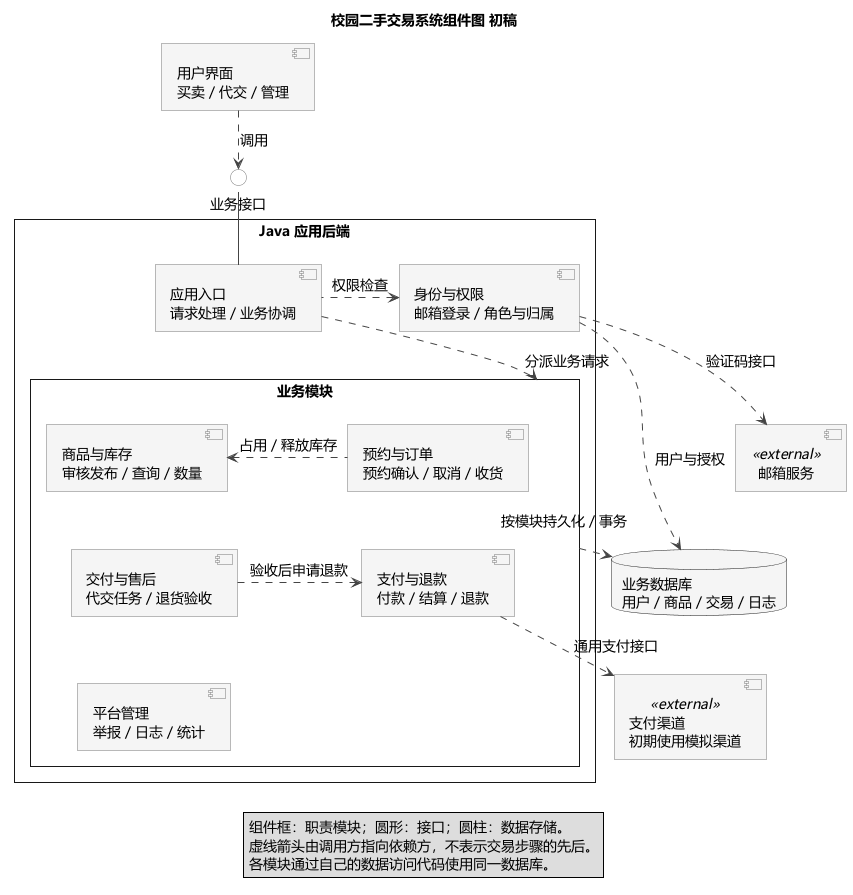

The diagram above was rendered by PlantUML. Its source (embedded in the PNG):
@startuml
' Component diagram AI draft v0.1, 2026-11-02.
' Reference: https://plantuml.com/zh/component-diagram
!pragma layout smetana
title 校园二手交易系统组件图 初稿
skinparam defaultFontName Microsoft YaHei
skinparam defaultFontSize 14
skinparam componentStyle uml2
skinparam shadowing false
skinparam roundcorner 0
skinparam componentBackgroundColor #F5F5F5
skinparam componentBorderColor #777777
skinparam interfaceBackgroundColor #FFFFFF
skinparam interfaceBorderColor #777777
skinparam packageStyle rectangle
skinparam packageBackgroundColor #FFFFFF
skinparam ArrowColor #444444
skinparam nodesep 28
skinparam ranksep 35

component "用户界面\n买卖 / 代交 / 管理" as UI
interface "业务接口" as BusinessAPI

package "Java 应用后端" as Backend {
  component "应用入口\n请求处理 / 业务协调" as App
  component "身份与权限\n邮箱登录 / 角色与归属" as Identity
  package "业务模块" as Business {
    component "商品与库存\n审核发布 / 查询 / 数量" as Catalog
    component "预约与订单\n预约确认 / 取消 / 收货" as Trade
    component "支付与退款\n付款 / 结算 / 退款" as Finance
    component "交付与售后\n代交任务 / 退货验收" as Fulfillment
    component "平台管理\n举报 / 日志 / 统计" as Governance
    Trade .left.> Catalog : 占用 / 释放库存
    Fulfillment .right.> Finance : 验收后申请退款
    Catalog -[hidden]down-> Fulfillment
    Trade -[hidden]down-> Finance
    Fulfillment -[hidden]down-> Governance
  }
  App .left.> Identity : 权限检查
  App .down.> Business : 分派业务请求
}

component "邮箱服务" as MailProvider <<external>>
component "支付渠道\n初期使用模拟渠道" as PaymentProvider <<external>>
database "业务数据库\n用户 / 商品 / 交易 / 日志" as DB

UI .down.> BusinessAPI : 调用
BusinessAPI -down- App
Identity .down.> MailProvider : 验证码接口
Finance .down.> PaymentProvider : 通用支付接口
Business .down.> DB : 按模块持久化 / 事务
Identity .down.> DB : 用户与授权
MailProvider -[hidden]right-> DB
DB -[hidden]right-> PaymentProvider

legend bottom
  组件框：职责模块；圆形：接口；圆柱：数据存储。
  虚线箭头由调用方指向依赖方，不表示交易步骤的先后。
  各模块通过自己的数据访问代码使用同一数据库。
endlegend
@enduml